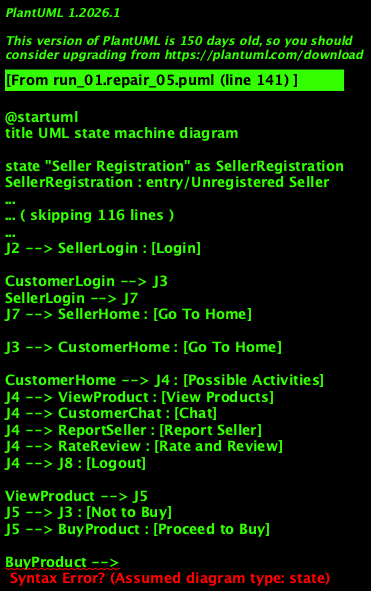

The diagram above was rendered by PlantUML. Its source (embedded in the PNG):
@startuml
title UML state machine diagram

state "Seller Registration" as SellerRegistration
SellerRegistration : entry/Unregistered Seller
SellerRegistration : do/Get Valid Seller Credentials
SellerRegistration : exit/Seller Account Registered

state "Seller Verification" as SellerVerification
SellerVerification : entry/Seller Account Registered
SellerVerification : do/Verify Seller
SellerVerification : exit/Login Seller

state "Seller Login" as SellerLogin
SellerLogin : entry/Unverified Seller
SellerLogin : entry/Seller not logged in
SellerLogin : do/Authenticate Seller
SellerLogin : exit/Logged In Successfully

state "Customer Login" as CustomerLogin
CustomerLogin : entry/Not Logged In
CustomerLogin : do/Authenticate Customer
CustomerLogin : exit/Successfully Logged In

state "Seller Home" as SellerHome
SellerHome : entry/Logged In Seller
SellerHome : do/Display Seller Dashboard
SellerHome : exit/Sale Products
SellerHome : exit/Promote Products
SellerHome : exit/Chat
SellerHome : exit/Logout

state "Customer Home" as CustomerHome
CustomerHome : entry/Customer Logged in
CustomerHome : do/Display Recommended/Promoted Products
CustomerHome : exit/View Product
CustomerHome : exit/Buy Product
CustomerHome : exit/Chat
CustomerHome : exit/Report Seller
CustomerHome : exit/Rate and Review
CustomerHome : exit/Logout

state "View Product" as ViewProduct
ViewProduct : entry/To View Products
ViewProduct : do/Search and View Products
ViewProduct : exit/Return to home
ViewProduct : exit/Buy Product

state "Buy Product" as BuyProduct
BuyProduct : entry/Opted to Buy
BuyProduct : do/Add product to cart
BuyProduct : exit/Proceed to Checkout

state "Make Purchase" as MakePurchase
MakePurchase : entry/Proceeded to Checkout
MakePurchase : do/Enable payment
MakePurchase : exit/Payment Successful
MakePurchase : exit/Payment Unsuccessful
MakePurchase : exit/Return to Home

state "Chat" as CustomerChat
CustomerChat : entry/To Chat
CustomerChat : do/Chat with Seller
CustomerChat : exit/Return to Home

state "Report Seller" as ReportSeller
ReportSeller : entry/To Report Seller
ReportSeller : entry/Seller in Purchase History
ReportSeller : do/Issue Report to Seller
ReportSeller : exit/Return to Home

state "Rate and Review" as RateReview
RateReview : entry/To Rate and Review
RateReview : entry/Product Delivered
RateReview : do/Rate and Review the product
RateReview : exit/Return to Home

state "Sale Products" as SaleProducts
SaleProducts : entry/To Sale Products
SaleProducts : do/Add new Product to Seller Inventory
SaleProducts : exit/Product added Successfully
SaleProducts : exit/Return to Home State

state "Promote Products" as PromoteProducts
PromoteProducts : entry/To Promote Products
PromoteProducts : entry/Product in Sale
PromoteProducts : do/Promote a Product
PromoteProducts : exit/Return to Home State

state "Chat" as SellerChat
SellerChat : entry/To Chat
SellerChat : entry/Seller Product in Sale
SellerChat : entry/Message from Customer
SellerChat : do/Enable chat with Customer
SellerChat : exit/Return to Home State

state "Logout" as Logout
Logout : entry/To Logout User
Logout : do/Logout User
Logout : exit/User Logged out
Logout --> [*]

state J0 <<choice>>
state J1 <<choice>>
state J2 <<choice>>
state J3 <<choice>>
state J4 <<choice>>
state J5 <<choice>>
state J6 <<choice>>
state J7 <<choice>>
state J8 <<choice>>

[*] --> J0
J0 --> J1 : [Seller Portal]
J0 --> CustomerLogin : [Customer Portal]

J1 --> SellerRegistration : [New Seller]
J1 --> J2 : [Registered Seller]

SellerRegistration --> SellerVerification
SellerVerification --> J2
J2 --> SellerLogin : [Login]

CustomerLogin --> J3
SellerLogin --> J7
J7 --> SellerHome : [Go To Home]

J3 --> CustomerHome : [Go To Home]

CustomerHome --> J4 : [Possible Activities]
J4 --> ViewProduct : [View Products]
J4 --> CustomerChat : [Chat]
J4 --> ReportSeller : [Report Seller]
J4 --> RateReview : [Rate and Review]
J4 --> J8 : [Logout]

ViewProduct --> J5
J5 --> J3 : [Not to Buy]
J5 --> BuyProduct : [Proceed to Buy]

BuyProduct -->
@enduml